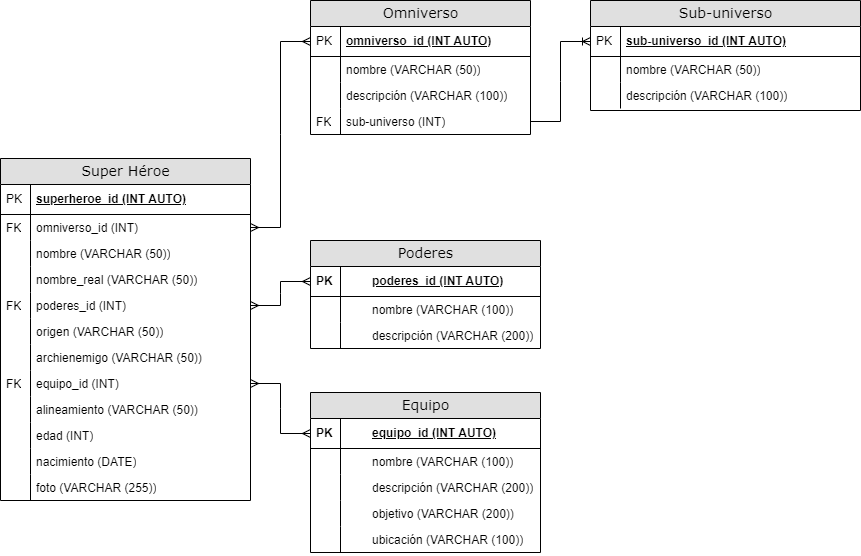

The diagram above was exported from draw.io. Its source (the exported page's mxGraphModel, read from the mxfile embedded in the PNG):
<mxGraphModel dx="1434" dy="739" grid="1" gridSize="10" guides="1" tooltips="1" connect="1" arrows="1" fold="1" page="1" pageScale="1" pageWidth="1100" pageHeight="850" background="none" math="0" shadow="0">
  <root>
    <mxCell id="0" />
    <mxCell id="1" parent="0" />
    <mxCell id="2e49270ec7c68f3f-8" value="Omniverso" style="swimlane;html=1;fontStyle=0;childLayout=stackLayout;horizontal=1;startSize=26;fillColor=#e0e0e0;horizontalStack=0;resizeParent=1;resizeLast=0;collapsible=1;marginBottom=0;swimlaneFillColor=#ffffff;align=center;rounded=0;shadow=0;comic=0;labelBackgroundColor=none;strokeWidth=1;fontFamily=Verdana;fontSize=14;swimlaneLine=1;" parent="1" vertex="1">
      <mxGeometry x="430" y="120" width="220" height="134" as="geometry" />
    </mxCell>
    <mxCell id="2e49270ec7c68f3f-9" value="omniverso_id (INT AUTO)" style="shape=partialRectangle;top=0;left=0;right=0;bottom=1;html=1;align=left;verticalAlign=middle;fillColor=none;spacingLeft=34;spacingRight=4;whiteSpace=wrap;overflow=hidden;rotatable=0;points=[[0,0.5],[1,0.5]];portConstraint=eastwest;dropTarget=0;fontStyle=5;" parent="2e49270ec7c68f3f-8" vertex="1">
      <mxGeometry y="26" width="220" height="30" as="geometry" />
    </mxCell>
    <mxCell id="2e49270ec7c68f3f-10" value="PK" style="shape=partialRectangle;top=0;left=0;bottom=0;html=1;fillColor=none;align=left;verticalAlign=middle;spacingLeft=4;spacingRight=4;whiteSpace=wrap;overflow=hidden;rotatable=0;points=[];portConstraint=eastwest;part=1;" parent="2e49270ec7c68f3f-9" vertex="1" connectable="0">
      <mxGeometry width="30" height="30" as="geometry" />
    </mxCell>
    <mxCell id="2e49270ec7c68f3f-11" value="nombre (VARCHAR (50))" style="shape=partialRectangle;top=0;left=0;right=0;bottom=0;html=1;align=left;verticalAlign=top;fillColor=none;spacingLeft=34;spacingRight=4;whiteSpace=wrap;overflow=hidden;rotatable=0;points=[[0,0.5],[1,0.5]];portConstraint=eastwest;dropTarget=0;" parent="2e49270ec7c68f3f-8" vertex="1">
      <mxGeometry y="56" width="220" height="26" as="geometry" />
    </mxCell>
    <mxCell id="2e49270ec7c68f3f-12" value="" style="shape=partialRectangle;top=0;left=0;bottom=0;html=1;fillColor=none;align=left;verticalAlign=top;spacingLeft=4;spacingRight=4;whiteSpace=wrap;overflow=hidden;rotatable=0;points=[];portConstraint=eastwest;part=1;" parent="2e49270ec7c68f3f-11" vertex="1" connectable="0">
      <mxGeometry width="30" height="26" as="geometry" />
    </mxCell>
    <mxCell id="2e49270ec7c68f3f-13" value="descripción (VARCHAR (100))" style="shape=partialRectangle;top=0;left=0;right=0;bottom=0;html=1;align=left;verticalAlign=top;fillColor=none;spacingLeft=34;spacingRight=4;whiteSpace=wrap;overflow=hidden;rotatable=0;points=[[0,0.5],[1,0.5]];portConstraint=eastwest;dropTarget=0;" parent="2e49270ec7c68f3f-8" vertex="1">
      <mxGeometry y="82" width="220" height="26" as="geometry" />
    </mxCell>
    <mxCell id="2e49270ec7c68f3f-14" value="" style="shape=partialRectangle;top=0;left=0;bottom=0;html=1;fillColor=none;align=left;verticalAlign=top;spacingLeft=4;spacingRight=4;whiteSpace=wrap;overflow=hidden;rotatable=0;points=[];portConstraint=eastwest;part=1;" parent="2e49270ec7c68f3f-13" vertex="1" connectable="0">
      <mxGeometry width="30" height="26" as="geometry" />
    </mxCell>
    <mxCell id="2e49270ec7c68f3f-15" value="sub-universo (INT)" style="shape=partialRectangle;top=0;left=0;right=0;bottom=0;html=1;align=left;verticalAlign=top;fillColor=none;spacingLeft=34;spacingRight=4;whiteSpace=wrap;overflow=hidden;rotatable=0;points=[[0,0.5],[1,0.5]];portConstraint=eastwest;dropTarget=0;" parent="2e49270ec7c68f3f-8" vertex="1">
      <mxGeometry y="108" width="220" height="26" as="geometry" />
    </mxCell>
    <mxCell id="2e49270ec7c68f3f-16" value="FK" style="shape=partialRectangle;top=0;left=0;bottom=0;html=1;fillColor=none;align=left;verticalAlign=top;spacingLeft=4;spacingRight=4;whiteSpace=wrap;overflow=hidden;rotatable=0;points=[];portConstraint=eastwest;part=1;" parent="2e49270ec7c68f3f-15" vertex="1" connectable="0">
      <mxGeometry width="30" height="26" as="geometry" />
    </mxCell>
    <mxCell id="2e49270ec7c68f3f-30" value="Sub-universo" style="swimlane;html=1;fontStyle=0;childLayout=stackLayout;horizontal=1;startSize=26;fillColor=#e0e0e0;horizontalStack=0;resizeParent=1;resizeLast=0;collapsible=1;marginBottom=0;swimlaneFillColor=#ffffff;align=center;rounded=0;shadow=0;comic=0;labelBackgroundColor=none;strokeWidth=1;fontFamily=Verdana;fontSize=14" parent="1" vertex="1">
      <mxGeometry x="710" y="120" width="270" height="110" as="geometry" />
    </mxCell>
    <mxCell id="2e49270ec7c68f3f-31" value="sub-universo_id (INT AUTO)" style="shape=partialRectangle;top=0;left=0;right=0;bottom=1;html=1;align=left;verticalAlign=middle;fillColor=none;spacingLeft=34;spacingRight=4;whiteSpace=wrap;overflow=hidden;rotatable=0;points=[[0,0.5],[1,0.5]];portConstraint=eastwest;dropTarget=0;fontStyle=5;" parent="2e49270ec7c68f3f-30" vertex="1">
      <mxGeometry y="26" width="270" height="30" as="geometry" />
    </mxCell>
    <mxCell id="2e49270ec7c68f3f-32" value="PK" style="shape=partialRectangle;top=0;left=0;bottom=0;html=1;fillColor=none;align=left;verticalAlign=middle;spacingLeft=4;spacingRight=4;whiteSpace=wrap;overflow=hidden;rotatable=0;points=[];portConstraint=eastwest;part=1;" parent="2e49270ec7c68f3f-31" vertex="1" connectable="0">
      <mxGeometry width="30" height="30" as="geometry" />
    </mxCell>
    <mxCell id="2e49270ec7c68f3f-33" value="nombre (VARCHAR (50))" style="shape=partialRectangle;top=0;left=0;right=0;bottom=0;html=1;align=left;verticalAlign=top;fillColor=none;spacingLeft=34;spacingRight=4;whiteSpace=wrap;overflow=hidden;rotatable=0;points=[[0,0.5],[1,0.5]];portConstraint=eastwest;dropTarget=0;" parent="2e49270ec7c68f3f-30" vertex="1">
      <mxGeometry y="56" width="270" height="26" as="geometry" />
    </mxCell>
    <mxCell id="2e49270ec7c68f3f-34" value="" style="shape=partialRectangle;top=0;left=0;bottom=0;html=1;fillColor=none;align=left;verticalAlign=top;spacingLeft=4;spacingRight=4;whiteSpace=wrap;overflow=hidden;rotatable=0;points=[];portConstraint=eastwest;part=1;" parent="2e49270ec7c68f3f-33" vertex="1" connectable="0">
      <mxGeometry width="30" height="26" as="geometry" />
    </mxCell>
    <mxCell id="2e49270ec7c68f3f-35" value="descripción (VARCHAR (100))" style="shape=partialRectangle;top=0;left=0;right=0;bottom=0;html=1;align=left;verticalAlign=top;fillColor=none;spacingLeft=34;spacingRight=4;whiteSpace=wrap;overflow=hidden;rotatable=0;points=[[0,0.5],[1,0.5]];portConstraint=eastwest;dropTarget=0;" parent="2e49270ec7c68f3f-30" vertex="1">
      <mxGeometry y="82" width="270" height="26" as="geometry" />
    </mxCell>
    <mxCell id="2e49270ec7c68f3f-36" value="" style="shape=partialRectangle;top=0;left=0;bottom=0;html=1;fillColor=none;align=left;verticalAlign=top;spacingLeft=4;spacingRight=4;whiteSpace=wrap;overflow=hidden;rotatable=0;points=[];portConstraint=eastwest;part=1;" parent="2e49270ec7c68f3f-35" vertex="1" connectable="0">
      <mxGeometry width="30" height="26" as="geometry" />
    </mxCell>
    <mxCell id="2e49270ec7c68f3f-41" value="Poderes" style="swimlane;html=1;fontStyle=0;childLayout=stackLayout;horizontal=1;startSize=26;fillColor=#e0e0e0;horizontalStack=0;resizeParent=1;resizeLast=0;collapsible=1;marginBottom=0;swimlaneFillColor=#ffffff;align=center;rounded=0;shadow=0;comic=0;labelBackgroundColor=none;strokeWidth=1;fontFamily=Verdana;fontSize=14" parent="1" vertex="1">
      <mxGeometry x="430" y="360" width="230" height="108" as="geometry" />
    </mxCell>
    <mxCell id="2e49270ec7c68f3f-42" value="poderes_id (INT AUTO)" style="shape=partialRectangle;top=0;left=0;right=0;bottom=1;html=1;align=left;verticalAlign=middle;fillColor=none;spacingLeft=60;spacingRight=4;whiteSpace=wrap;overflow=hidden;rotatable=0;points=[[0,0.5],[1,0.5]];portConstraint=eastwest;dropTarget=0;fontStyle=5;" parent="2e49270ec7c68f3f-41" vertex="1">
      <mxGeometry y="26" width="230" height="30" as="geometry" />
    </mxCell>
    <mxCell id="2e49270ec7c68f3f-43" value="PK" style="shape=partialRectangle;fontStyle=1;top=0;left=0;bottom=0;html=1;fillColor=none;align=left;verticalAlign=middle;spacingLeft=4;spacingRight=4;whiteSpace=wrap;overflow=hidden;rotatable=0;points=[];portConstraint=eastwest;part=1;" parent="2e49270ec7c68f3f-42" vertex="1" connectable="0">
      <mxGeometry width="30" height="30" as="geometry" />
    </mxCell>
    <mxCell id="2e49270ec7c68f3f-46" value="nombre (VARCHAR (100))" style="shape=partialRectangle;top=0;left=0;right=0;bottom=0;html=1;align=left;verticalAlign=top;fillColor=none;spacingLeft=60;spacingRight=4;whiteSpace=wrap;overflow=hidden;rotatable=0;points=[[0,0.5],[1,0.5]];portConstraint=eastwest;dropTarget=0;" parent="2e49270ec7c68f3f-41" vertex="1">
      <mxGeometry y="56" width="230" height="26" as="geometry" />
    </mxCell>
    <mxCell id="2e49270ec7c68f3f-47" value="" style="shape=partialRectangle;top=0;left=0;bottom=0;html=1;fillColor=none;align=left;verticalAlign=top;spacingLeft=4;spacingRight=4;whiteSpace=wrap;overflow=hidden;rotatable=0;points=[];portConstraint=eastwest;part=1;" parent="2e49270ec7c68f3f-46" vertex="1" connectable="0">
      <mxGeometry width="30" height="26" as="geometry" />
    </mxCell>
    <mxCell id="gm88nU1p9UlE1ozfx301-23" value="descripción (VARCHAR (200))" style="shape=partialRectangle;top=0;left=0;right=0;bottom=0;html=1;align=left;verticalAlign=top;fillColor=none;spacingLeft=60;spacingRight=4;whiteSpace=wrap;overflow=hidden;rotatable=0;points=[[0,0.5],[1,0.5]];portConstraint=eastwest;dropTarget=0;" vertex="1" parent="2e49270ec7c68f3f-41">
      <mxGeometry y="82" width="230" height="26" as="geometry" />
    </mxCell>
    <mxCell id="gm88nU1p9UlE1ozfx301-24" value="" style="shape=partialRectangle;top=0;left=0;bottom=0;html=1;fillColor=none;align=left;verticalAlign=top;spacingLeft=4;spacingRight=4;whiteSpace=wrap;overflow=hidden;rotatable=0;points=[];portConstraint=eastwest;part=1;" vertex="1" connectable="0" parent="gm88nU1p9UlE1ozfx301-23">
      <mxGeometry width="30" height="26" as="geometry" />
    </mxCell>
    <mxCell id="2e49270ec7c68f3f-80" value="Super Héroe" style="swimlane;html=1;fontStyle=0;childLayout=stackLayout;horizontal=1;startSize=26;fillColor=#e0e0e0;horizontalStack=0;resizeParent=1;resizeLast=0;collapsible=1;marginBottom=0;swimlaneFillColor=#ffffff;align=center;rounded=0;shadow=0;comic=0;labelBackgroundColor=none;strokeWidth=1;fontFamily=Verdana;fontSize=14" parent="1" vertex="1">
      <mxGeometry x="120" y="278" width="250" height="342" as="geometry" />
    </mxCell>
    <mxCell id="2e49270ec7c68f3f-81" value="superheroe_id (INT AUTO)" style="shape=partialRectangle;top=0;left=0;right=0;bottom=1;html=1;align=left;verticalAlign=middle;fillColor=none;spacingLeft=34;spacingRight=4;whiteSpace=wrap;overflow=hidden;rotatable=0;points=[[0,0.5],[1,0.5]];portConstraint=eastwest;dropTarget=0;fontStyle=5;" parent="2e49270ec7c68f3f-80" vertex="1">
      <mxGeometry y="26" width="250" height="30" as="geometry" />
    </mxCell>
    <mxCell id="2e49270ec7c68f3f-82" value="PK" style="shape=partialRectangle;top=0;left=0;bottom=0;html=1;fillColor=none;align=left;verticalAlign=middle;spacingLeft=4;spacingRight=4;whiteSpace=wrap;overflow=hidden;rotatable=0;points=[];portConstraint=eastwest;part=1;" parent="2e49270ec7c68f3f-81" vertex="1" connectable="0">
      <mxGeometry width="30" height="30" as="geometry" />
    </mxCell>
    <mxCell id="2e49270ec7c68f3f-83" value="omniverso_id (INT)" style="shape=partialRectangle;top=0;left=0;right=0;bottom=0;html=1;align=left;verticalAlign=top;fillColor=none;spacingLeft=34;spacingRight=4;whiteSpace=wrap;overflow=hidden;rotatable=0;points=[[0,0.5],[1,0.5]];portConstraint=eastwest;dropTarget=0;" parent="2e49270ec7c68f3f-80" vertex="1">
      <mxGeometry y="56" width="250" height="26" as="geometry" />
    </mxCell>
    <mxCell id="2e49270ec7c68f3f-84" value="FK" style="shape=partialRectangle;top=0;left=0;bottom=0;html=1;fillColor=none;align=left;verticalAlign=top;spacingLeft=4;spacingRight=4;whiteSpace=wrap;overflow=hidden;rotatable=0;points=[];portConstraint=eastwest;part=1;" parent="2e49270ec7c68f3f-83" vertex="1" connectable="0">
      <mxGeometry width="30" height="26" as="geometry" />
    </mxCell>
    <mxCell id="2e49270ec7c68f3f-85" value="nombre (VARCHAR (50))" style="shape=partialRectangle;top=0;left=0;right=0;bottom=0;html=1;align=left;verticalAlign=top;fillColor=none;spacingLeft=34;spacingRight=4;whiteSpace=wrap;overflow=hidden;rotatable=0;points=[[0,0.5],[1,0.5]];portConstraint=eastwest;dropTarget=0;" parent="2e49270ec7c68f3f-80" vertex="1">
      <mxGeometry y="82" width="250" height="26" as="geometry" />
    </mxCell>
    <mxCell id="2e49270ec7c68f3f-86" value="" style="shape=partialRectangle;top=0;left=0;bottom=0;html=1;fillColor=none;align=left;verticalAlign=top;spacingLeft=4;spacingRight=4;whiteSpace=wrap;overflow=hidden;rotatable=0;points=[];portConstraint=eastwest;part=1;" parent="2e49270ec7c68f3f-85" vertex="1" connectable="0">
      <mxGeometry width="30" height="26" as="geometry" />
    </mxCell>
    <mxCell id="2e49270ec7c68f3f-87" value="nombre_real (VARCHAR (50))" style="shape=partialRectangle;top=0;left=0;right=0;bottom=0;html=1;align=left;verticalAlign=top;fillColor=none;spacingLeft=34;spacingRight=4;whiteSpace=wrap;overflow=hidden;rotatable=0;points=[[0,0.5],[1,0.5]];portConstraint=eastwest;dropTarget=0;" parent="2e49270ec7c68f3f-80" vertex="1">
      <mxGeometry y="108" width="250" height="26" as="geometry" />
    </mxCell>
    <mxCell id="2e49270ec7c68f3f-88" value="" style="shape=partialRectangle;top=0;left=0;bottom=0;html=1;fillColor=none;align=left;verticalAlign=top;spacingLeft=4;spacingRight=4;whiteSpace=wrap;overflow=hidden;rotatable=0;points=[];portConstraint=eastwest;part=1;" parent="2e49270ec7c68f3f-87" vertex="1" connectable="0">
      <mxGeometry width="30" height="26" as="geometry" />
    </mxCell>
    <mxCell id="gm88nU1p9UlE1ozfx301-3" value="poderes_id (INT)" style="shape=partialRectangle;top=0;left=0;right=0;bottom=0;html=1;align=left;verticalAlign=top;fillColor=none;spacingLeft=34;spacingRight=4;whiteSpace=wrap;overflow=hidden;rotatable=0;points=[[0,0.5],[1,0.5]];portConstraint=eastwest;dropTarget=0;" vertex="1" parent="2e49270ec7c68f3f-80">
      <mxGeometry y="134" width="250" height="26" as="geometry" />
    </mxCell>
    <mxCell id="gm88nU1p9UlE1ozfx301-4" value="FK" style="shape=partialRectangle;top=0;left=0;bottom=0;html=1;fillColor=none;align=left;verticalAlign=top;spacingLeft=4;spacingRight=4;whiteSpace=wrap;overflow=hidden;rotatable=0;points=[];portConstraint=eastwest;part=1;" vertex="1" connectable="0" parent="gm88nU1p9UlE1ozfx301-3">
      <mxGeometry width="30" height="26" as="geometry" />
    </mxCell>
    <mxCell id="gm88nU1p9UlE1ozfx301-5" value="origen (VARCHAR (50))" style="shape=partialRectangle;top=0;left=0;right=0;bottom=0;html=1;align=left;verticalAlign=top;fillColor=none;spacingLeft=34;spacingRight=4;whiteSpace=wrap;overflow=hidden;rotatable=0;points=[[0,0.5],[1,0.5]];portConstraint=eastwest;dropTarget=0;" vertex="1" parent="2e49270ec7c68f3f-80">
      <mxGeometry y="160" width="250" height="26" as="geometry" />
    </mxCell>
    <mxCell id="gm88nU1p9UlE1ozfx301-6" value="" style="shape=partialRectangle;top=0;left=0;bottom=0;html=1;fillColor=none;align=left;verticalAlign=top;spacingLeft=4;spacingRight=4;whiteSpace=wrap;overflow=hidden;rotatable=0;points=[];portConstraint=eastwest;part=1;" vertex="1" connectable="0" parent="gm88nU1p9UlE1ozfx301-5">
      <mxGeometry width="30" height="26" as="geometry" />
    </mxCell>
    <mxCell id="gm88nU1p9UlE1ozfx301-7" value="archienemigo (VARCHAR (50))" style="shape=partialRectangle;top=0;left=0;right=0;bottom=0;html=1;align=left;verticalAlign=top;fillColor=none;spacingLeft=34;spacingRight=4;whiteSpace=wrap;overflow=hidden;rotatable=0;points=[[0,0.5],[1,0.5]];portConstraint=eastwest;dropTarget=0;" vertex="1" parent="2e49270ec7c68f3f-80">
      <mxGeometry y="186" width="250" height="26" as="geometry" />
    </mxCell>
    <mxCell id="gm88nU1p9UlE1ozfx301-8" value="" style="shape=partialRectangle;top=0;left=0;bottom=0;html=1;fillColor=none;align=left;verticalAlign=top;spacingLeft=4;spacingRight=4;whiteSpace=wrap;overflow=hidden;rotatable=0;points=[];portConstraint=eastwest;part=1;" vertex="1" connectable="0" parent="gm88nU1p9UlE1ozfx301-7">
      <mxGeometry width="30" height="26" as="geometry" />
    </mxCell>
    <mxCell id="gm88nU1p9UlE1ozfx301-9" value="equipo_id (INT)" style="shape=partialRectangle;top=0;left=0;right=0;bottom=0;html=1;align=left;verticalAlign=top;fillColor=none;spacingLeft=34;spacingRight=4;whiteSpace=wrap;overflow=hidden;rotatable=0;points=[[0,0.5],[1,0.5]];portConstraint=eastwest;dropTarget=0;" vertex="1" parent="2e49270ec7c68f3f-80">
      <mxGeometry y="212" width="250" height="26" as="geometry" />
    </mxCell>
    <mxCell id="gm88nU1p9UlE1ozfx301-10" value="FK" style="shape=partialRectangle;top=0;left=0;bottom=0;html=1;fillColor=none;align=left;verticalAlign=top;spacingLeft=4;spacingRight=4;whiteSpace=wrap;overflow=hidden;rotatable=0;points=[];portConstraint=eastwest;part=1;" vertex="1" connectable="0" parent="gm88nU1p9UlE1ozfx301-9">
      <mxGeometry width="30" height="26" as="geometry" />
    </mxCell>
    <mxCell id="gm88nU1p9UlE1ozfx301-11" value="alineamiento (VARCHAR (50))" style="shape=partialRectangle;top=0;left=0;right=0;bottom=0;html=1;align=left;verticalAlign=top;fillColor=none;spacingLeft=34;spacingRight=4;whiteSpace=wrap;overflow=hidden;rotatable=0;points=[[0,0.5],[1,0.5]];portConstraint=eastwest;dropTarget=0;" vertex="1" parent="2e49270ec7c68f3f-80">
      <mxGeometry y="238" width="250" height="26" as="geometry" />
    </mxCell>
    <mxCell id="gm88nU1p9UlE1ozfx301-12" value="" style="shape=partialRectangle;top=0;left=0;bottom=0;html=1;fillColor=none;align=left;verticalAlign=top;spacingLeft=4;spacingRight=4;whiteSpace=wrap;overflow=hidden;rotatable=0;points=[];portConstraint=eastwest;part=1;" vertex="1" connectable="0" parent="gm88nU1p9UlE1ozfx301-11">
      <mxGeometry width="30" height="26" as="geometry" />
    </mxCell>
    <mxCell id="gm88nU1p9UlE1ozfx301-13" value="edad (INT)" style="shape=partialRectangle;top=0;left=0;right=0;bottom=0;html=1;align=left;verticalAlign=top;fillColor=none;spacingLeft=34;spacingRight=4;whiteSpace=wrap;overflow=hidden;rotatable=0;points=[[0,0.5],[1,0.5]];portConstraint=eastwest;dropTarget=0;" vertex="1" parent="2e49270ec7c68f3f-80">
      <mxGeometry y="264" width="250" height="26" as="geometry" />
    </mxCell>
    <mxCell id="gm88nU1p9UlE1ozfx301-14" value="" style="shape=partialRectangle;top=0;left=0;bottom=0;html=1;fillColor=none;align=left;verticalAlign=top;spacingLeft=4;spacingRight=4;whiteSpace=wrap;overflow=hidden;rotatable=0;points=[];portConstraint=eastwest;part=1;" vertex="1" connectable="0" parent="gm88nU1p9UlE1ozfx301-13">
      <mxGeometry width="30" height="26" as="geometry" />
    </mxCell>
    <mxCell id="gm88nU1p9UlE1ozfx301-15" value="nacimiento (DATE)" style="shape=partialRectangle;top=0;left=0;right=0;bottom=0;html=1;align=left;verticalAlign=top;fillColor=none;spacingLeft=34;spacingRight=4;whiteSpace=wrap;overflow=hidden;rotatable=0;points=[[0,0.5],[1,0.5]];portConstraint=eastwest;dropTarget=0;" vertex="1" parent="2e49270ec7c68f3f-80">
      <mxGeometry y="290" width="250" height="26" as="geometry" />
    </mxCell>
    <mxCell id="gm88nU1p9UlE1ozfx301-16" value="" style="shape=partialRectangle;top=0;left=0;bottom=0;html=1;fillColor=none;align=left;verticalAlign=top;spacingLeft=4;spacingRight=4;whiteSpace=wrap;overflow=hidden;rotatable=0;points=[];portConstraint=eastwest;part=1;" vertex="1" connectable="0" parent="gm88nU1p9UlE1ozfx301-15">
      <mxGeometry width="30" height="26" as="geometry" />
    </mxCell>
    <mxCell id="gm88nU1p9UlE1ozfx301-17" value="foto (VARCHAR (255))" style="shape=partialRectangle;top=0;left=0;right=0;bottom=0;html=1;align=left;verticalAlign=top;fillColor=none;spacingLeft=34;spacingRight=4;whiteSpace=wrap;overflow=hidden;rotatable=0;points=[[0,0.5],[1,0.5]];portConstraint=eastwest;dropTarget=0;" vertex="1" parent="2e49270ec7c68f3f-80">
      <mxGeometry y="316" width="250" height="26" as="geometry" />
    </mxCell>
    <mxCell id="gm88nU1p9UlE1ozfx301-18" value="" style="shape=partialRectangle;top=0;left=0;bottom=0;html=1;fillColor=none;align=left;verticalAlign=top;spacingLeft=4;spacingRight=4;whiteSpace=wrap;overflow=hidden;rotatable=0;points=[];portConstraint=eastwest;part=1;" vertex="1" connectable="0" parent="gm88nU1p9UlE1ozfx301-17">
      <mxGeometry width="30" height="26" as="geometry" />
    </mxCell>
    <mxCell id="gm88nU1p9UlE1ozfx301-20" value="" style="edgeStyle=entityRelationEdgeStyle;fontSize=12;html=1;endArrow=ERoneToMany;rounded=0;exitX=1;exitY=0.5;exitDx=0;exitDy=0;entryX=0;entryY=0.5;entryDx=0;entryDy=0;" edge="1" parent="1" source="2e49270ec7c68f3f-15" target="2e49270ec7c68f3f-31">
      <mxGeometry width="100" height="100" relative="1" as="geometry">
        <mxPoint x="640" y="380" as="sourcePoint" />
        <mxPoint x="740" y="280" as="targetPoint" />
      </mxGeometry>
    </mxCell>
    <mxCell id="gm88nU1p9UlE1ozfx301-25" value="" style="edgeStyle=entityRelationEdgeStyle;fontSize=12;html=1;endArrow=ERmany;startArrow=ERmany;rounded=0;exitX=1;exitY=0.5;exitDx=0;exitDy=0;entryX=0;entryY=0.5;entryDx=0;entryDy=0;" edge="1" parent="1" source="gm88nU1p9UlE1ozfx301-3" target="2e49270ec7c68f3f-42">
      <mxGeometry width="100" height="100" relative="1" as="geometry">
        <mxPoint x="450" y="440" as="sourcePoint" />
        <mxPoint x="550" y="340" as="targetPoint" />
      </mxGeometry>
    </mxCell>
    <mxCell id="gm88nU1p9UlE1ozfx301-27" value="Equipo" style="swimlane;html=1;fontStyle=0;childLayout=stackLayout;horizontal=1;startSize=26;fillColor=#e0e0e0;horizontalStack=0;resizeParent=1;resizeLast=0;collapsible=1;marginBottom=0;swimlaneFillColor=#ffffff;align=center;rounded=0;shadow=0;comic=0;labelBackgroundColor=none;strokeWidth=1;fontFamily=Verdana;fontSize=14" vertex="1" parent="1">
      <mxGeometry x="430" y="512" width="230" height="160" as="geometry" />
    </mxCell>
    <mxCell id="gm88nU1p9UlE1ozfx301-28" value="equipo_id (INT AUTO)" style="shape=partialRectangle;top=0;left=0;right=0;bottom=1;html=1;align=left;verticalAlign=middle;fillColor=none;spacingLeft=60;spacingRight=4;whiteSpace=wrap;overflow=hidden;rotatable=0;points=[[0,0.5],[1,0.5]];portConstraint=eastwest;dropTarget=0;fontStyle=5;" vertex="1" parent="gm88nU1p9UlE1ozfx301-27">
      <mxGeometry y="26" width="230" height="30" as="geometry" />
    </mxCell>
    <mxCell id="gm88nU1p9UlE1ozfx301-29" value="PK" style="shape=partialRectangle;fontStyle=1;top=0;left=0;bottom=0;html=1;fillColor=none;align=left;verticalAlign=middle;spacingLeft=4;spacingRight=4;whiteSpace=wrap;overflow=hidden;rotatable=0;points=[];portConstraint=eastwest;part=1;" vertex="1" connectable="0" parent="gm88nU1p9UlE1ozfx301-28">
      <mxGeometry width="30" height="30" as="geometry" />
    </mxCell>
    <mxCell id="gm88nU1p9UlE1ozfx301-30" value="nombre (VARCHAR (100))" style="shape=partialRectangle;top=0;left=0;right=0;bottom=0;html=1;align=left;verticalAlign=top;fillColor=none;spacingLeft=60;spacingRight=4;whiteSpace=wrap;overflow=hidden;rotatable=0;points=[[0,0.5],[1,0.5]];portConstraint=eastwest;dropTarget=0;" vertex="1" parent="gm88nU1p9UlE1ozfx301-27">
      <mxGeometry y="56" width="230" height="26" as="geometry" />
    </mxCell>
    <mxCell id="gm88nU1p9UlE1ozfx301-31" value="" style="shape=partialRectangle;top=0;left=0;bottom=0;html=1;fillColor=none;align=left;verticalAlign=top;spacingLeft=4;spacingRight=4;whiteSpace=wrap;overflow=hidden;rotatable=0;points=[];portConstraint=eastwest;part=1;" vertex="1" connectable="0" parent="gm88nU1p9UlE1ozfx301-30">
      <mxGeometry width="30" height="26" as="geometry" />
    </mxCell>
    <mxCell id="gm88nU1p9UlE1ozfx301-32" value="descripción (VARCHAR (200))" style="shape=partialRectangle;top=0;left=0;right=0;bottom=0;html=1;align=left;verticalAlign=top;fillColor=none;spacingLeft=60;spacingRight=4;whiteSpace=wrap;overflow=hidden;rotatable=0;points=[[0,0.5],[1,0.5]];portConstraint=eastwest;dropTarget=0;" vertex="1" parent="gm88nU1p9UlE1ozfx301-27">
      <mxGeometry y="82" width="230" height="26" as="geometry" />
    </mxCell>
    <mxCell id="gm88nU1p9UlE1ozfx301-33" value="" style="shape=partialRectangle;top=0;left=0;bottom=0;html=1;fillColor=none;align=left;verticalAlign=top;spacingLeft=4;spacingRight=4;whiteSpace=wrap;overflow=hidden;rotatable=0;points=[];portConstraint=eastwest;part=1;" vertex="1" connectable="0" parent="gm88nU1p9UlE1ozfx301-32">
      <mxGeometry width="30" height="26" as="geometry" />
    </mxCell>
    <mxCell id="gm88nU1p9UlE1ozfx301-35" value="objetivo (VARCHAR (200))" style="shape=partialRectangle;top=0;left=0;right=0;bottom=0;html=1;align=left;verticalAlign=top;fillColor=none;spacingLeft=60;spacingRight=4;whiteSpace=wrap;overflow=hidden;rotatable=0;points=[[0,0.5],[1,0.5]];portConstraint=eastwest;dropTarget=0;" vertex="1" parent="gm88nU1p9UlE1ozfx301-27">
      <mxGeometry y="108" width="230" height="26" as="geometry" />
    </mxCell>
    <mxCell id="gm88nU1p9UlE1ozfx301-36" value="" style="shape=partialRectangle;top=0;left=0;bottom=0;html=1;fillColor=none;align=left;verticalAlign=top;spacingLeft=4;spacingRight=4;whiteSpace=wrap;overflow=hidden;rotatable=0;points=[];portConstraint=eastwest;part=1;" vertex="1" connectable="0" parent="gm88nU1p9UlE1ozfx301-35">
      <mxGeometry width="30" height="26" as="geometry" />
    </mxCell>
    <mxCell id="gm88nU1p9UlE1ozfx301-37" value="ubicación (VARCHAR (100))" style="shape=partialRectangle;top=0;left=0;right=0;bottom=0;html=1;align=left;verticalAlign=top;fillColor=none;spacingLeft=60;spacingRight=4;whiteSpace=wrap;overflow=hidden;rotatable=0;points=[[0,0.5],[1,0.5]];portConstraint=eastwest;dropTarget=0;" vertex="1" parent="gm88nU1p9UlE1ozfx301-27">
      <mxGeometry y="134" width="230" height="26" as="geometry" />
    </mxCell>
    <mxCell id="gm88nU1p9UlE1ozfx301-38" value="" style="shape=partialRectangle;top=0;left=0;bottom=0;html=1;fillColor=none;align=left;verticalAlign=top;spacingLeft=4;spacingRight=4;whiteSpace=wrap;overflow=hidden;rotatable=0;points=[];portConstraint=eastwest;part=1;" vertex="1" connectable="0" parent="gm88nU1p9UlE1ozfx301-37">
      <mxGeometry width="30" height="26" as="geometry" />
    </mxCell>
    <mxCell id="gm88nU1p9UlE1ozfx301-34" value="" style="edgeStyle=entityRelationEdgeStyle;fontSize=12;html=1;endArrow=ERmany;startArrow=ERmany;rounded=0;exitX=1;exitY=0.5;exitDx=0;exitDy=0;" edge="1" parent="1" source="gm88nU1p9UlE1ozfx301-9" target="gm88nU1p9UlE1ozfx301-28">
      <mxGeometry width="100" height="100" relative="1" as="geometry">
        <mxPoint x="640" y="610" as="sourcePoint" />
        <mxPoint x="740" y="510" as="targetPoint" />
      </mxGeometry>
    </mxCell>
    <mxCell id="gm88nU1p9UlE1ozfx301-39" value="" style="edgeStyle=entityRelationEdgeStyle;fontSize=12;html=1;endArrow=ERmany;startArrow=ERmany;rounded=0;exitX=1;exitY=0.5;exitDx=0;exitDy=0;entryX=0;entryY=0.5;entryDx=0;entryDy=0;" edge="1" parent="1" source="2e49270ec7c68f3f-83" target="2e49270ec7c68f3f-9">
      <mxGeometry width="100" height="100" relative="1" as="geometry">
        <mxPoint x="620" y="430" as="sourcePoint" />
        <mxPoint x="720" y="330" as="targetPoint" />
      </mxGeometry>
    </mxCell>
  </root>
</mxGraphModel>